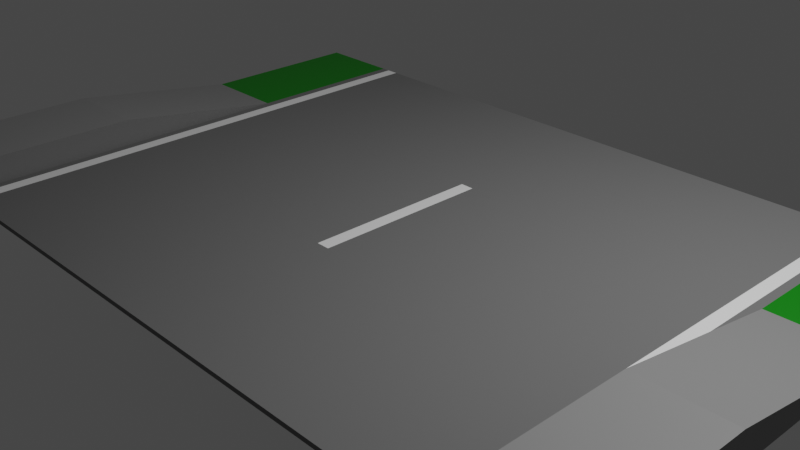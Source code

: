 # Source: straight_standard_road_grass_to_pavement.blend  (saved by Blender 2.91.10; exported with 4.5.12 LTS)
import bpy
from mathutils import Matrix  # noqa: F401  (used for matrix-valued properties, if any)

bpy.ops.wm.read_factory_settings(use_empty=True)
scene = bpy.context.scene
scene.name = 'Scene'

# ---- collections
col_collection = bpy.data.collections.new('Collection'); scene.collection.children.link(col_collection)

# ---- materials (node trees are filled in below, after node groups)
mat_tarmac = bpy.data.materials.new('Tarmac')
mat_tarmac.use_transparent_shadow = False
mat_grass = bpy.data.materials.new('Grass')
mat_grass.use_transparent_shadow = False
mat_white = bpy.data.materials.new('White')
mat_white.use_transparent_shadow = False
mat_pavement = bpy.data.materials.new('Pavement')
mat_pavement.use_transparent_shadow = False

# ---- material node trees
mat_tarmac.use_nodes = True; mat_tarmac.node_tree.nodes.clear()
_N = mat_tarmac.node_tree.nodes; _L = mat_tarmac.node_tree.links
n0 = _N.new('ShaderNodeBsdfPrincipled'); n0.name = 'Principled BSDF'; n0.location = (10, 300)
n0.distribution = 'GGX'
n0.subsurface_method = 'BURLEY'
n0.inputs[0].default_value = (0.1706, 0.1706, 0.1706, 1.0)
n0.inputs[2].default_value = 1.0
n0.inputs[3].default_value = 1.45
n0.inputs[27].default_value = (0.0, 0.0, 0.0, 1.0)
n0.inputs[28].default_value = 1.0
n1 = _N.new('ShaderNodeOutputMaterial'); n1.name = 'Material Output'; n1.location = (300, 300)
_L.new(n0.outputs[0], n1.inputs[0])
n1.is_active_output = True
mat_grass.use_nodes = True; mat_grass.node_tree.nodes.clear()
_N = mat_grass.node_tree.nodes; _L = mat_grass.node_tree.links
n0 = _N.new('ShaderNodeBsdfPrincipled'); n0.name = 'Principled BSDF'; n0.location = (10, 300)
n0.distribution = 'GGX'
n0.subsurface_method = 'BURLEY'
n0.inputs[0].default_value = (7.74e-05, 0.214, 0.0, 1.0)
n0.inputs[3].default_value = 1.45
n0.inputs[27].default_value = (0.0, 0.0, 0.0, 1.0)
n0.inputs[28].default_value = 1.0
n1 = _N.new('ShaderNodeOutputMaterial'); n1.name = 'Material Output'; n1.location = (300, 300)
_L.new(n0.outputs[0], n1.inputs[0])
n1.is_active_output = True
mat_white.use_nodes = True; mat_white.node_tree.nodes.clear()
_N = mat_white.node_tree.nodes; _L = mat_white.node_tree.links
n0 = _N.new('ShaderNodeBsdfPrincipled'); n0.name = 'Principled BSDF'; n0.location = (10, 300)
n0.distribution = 'GGX'
n0.subsurface_method = 'BURLEY'
n0.inputs[0].default_value = (1.0, 1.0, 1.0, 1.0)
n0.inputs[3].default_value = 1.45
n0.inputs[27].default_value = (0.0, 0.0, 0.0, 1.0)
n0.inputs[28].default_value = 1.0
n1 = _N.new('ShaderNodeOutputMaterial'); n1.name = 'Material Output'; n1.location = (300, 300)
_L.new(n0.outputs[0], n1.inputs[0])
n1.is_active_output = True
mat_pavement.use_nodes = True; mat_pavement.node_tree.nodes.clear()
_N = mat_pavement.node_tree.nodes; _L = mat_pavement.node_tree.links
n0 = _N.new('ShaderNodeBsdfPrincipled'); n0.name = 'Principled BSDF'; n0.location = (10, 300)
n0.distribution = 'GGX'
n0.subsurface_method = 'BURLEY'
n0.inputs[0].default_value = (0.2633, 0.2633, 0.2633, 1.0)
n0.inputs[3].default_value = 1.45
n0.inputs[27].default_value = (0.0, 0.0, 0.0, 1.0)
n0.inputs[28].default_value = 1.0
n1 = _N.new('ShaderNodeOutputMaterial'); n1.name = 'Material Output'; n1.location = (300, 300)
_L.new(n0.outputs[0], n1.inputs[0])
n1.is_active_output = True

# ---- world
world_world = bpy.data.worlds.new('World'); scene.world = world_world
world_world.use_nodes = True; world_world.node_tree.nodes.clear()
_N = world_world.node_tree.nodes; _L = world_world.node_tree.links
n0 = _N.new('ShaderNodeOutputWorld'); n0.name = 'World Output'; n0.location = (300, 300)
n1 = _N.new('ShaderNodeBackground'); n1.name = 'Background'; n1.location = (10, 300)
n1.inputs[0].default_value = (0.05088, 0.05088, 0.05088, 1.0)
_L.new(n1.outputs[0], n0.inputs[0])
n0.is_active_output = True
world_world.color = (0.05088, 0.05088, 0.05088)
world_world.use_sun_shadow = False
world_world.sun_shadow_jitter_overblur = 0.0

# ---- cameras
cam_camera = bpy.data.cameras.new('Camera')
cam_camera.clip_end = 100.0
cam_camera.ortho_scale = 7.314

# ---- lights
light_light = bpy.data.lights.new('Light', 'POINT')
light_light.transmission_factor = 0.0
light_light.energy = 1000.0
light_light.shadow_soft_size = 0.1
light_light.shadow_maximum_resolution = 0.006
light_light.use_absolute_resolution = True

# ---- meshes
me_plane = bpy.data.meshes.new('Plane')
me_plane.from_pydata([(4.5, -3.0, 0.35), (4.5, 3.0, 0.05), (4.5, -3.0, 0.0), (4.5, 3.0, 0.0), (3.499, -3.0, 0.35), (3.499, -3.0, 0.0), (3.499, 3.0, 0.05), (3.499, 3.0, 0.0), (3.399, 3.0, 0.05), (3.399, 3.0, 0.0), (3.399, -3.0, 0.05), (3.399, -3.0, 0.0), (3.249, 3.0, 0.05), (3.249, 3.0, 0.0), (3.249, -3.0, 0.05), (3.249, -3.0, 0.0), (3.493, -3.0, 0.05), (3.493, -3.0, 0.0), (3.493, 3.0, 0.05), (3.493, 3.0, 0.0), (4.5, 0.9954, 0.05), (4.5, 0.9954, 0.0), (3.499, 0.9954, 0.0), (3.499, 0.9954, 0.05), (3.399, 0.9954, 0.05), (3.399, 0.9954, 0.0), (3.249, 0.9954, 0.0), (3.249, 0.9954, 0.05), (3.493, 0.9954, 0.05), (3.493, 0.9954, 0.0), (3.499, -1.002, 0.0), (3.399, -1.002, 0.0), (3.249, -1.002, 0.0), (3.493, -1.002, 0.0), (4.5, -1.002, 0.35), (4.5, -1.002, 0.0), (3.499, -1.002, 0.35), (3.399, -1.002, 0.05), (3.249, -1.002, 0.05), (3.493, -1.002, 0.05), (0.07596, 3.0, 0.05), (0.07596, 3.0, 0.0), (0.07596, -3.0, 0.05), (0.07596, -3.0, 0.0), (0.07596, 0.9954, 0.05), (0.07596, 0.9954, 0.0), (0.07596, -1.002, 0.0), (0.07596, -1.002, 0.05), (-4.5, -3.0, 0.35), (-4.5, 3.0, 0.05), (-4.5, -3.0, 0.0), (-4.5, 3.0, 0.0), (0.0, -3.0, 0.05), (0.0, 3.0, 0.05), (0.0, -3.0, 0.0), (0.0, 3.0, 0.0), (-3.499, -3.0, 0.35), (-3.499, -3.0, 0.0), (-3.499, 3.0, 0.05), (-3.499, 3.0, 0.0), (-3.399, 3.0, 0.05), (-3.399, 3.0, 0.0), (-3.399, -3.0, 0.05), (-3.399, -3.0, 0.0), (-3.249, 3.0, 0.05), (-3.249, 3.0, 0.0), (-3.249, -3.0, 0.05), (-3.249, -3.0, 0.0), (-3.493, -3.0, 0.05), (-3.493, -3.0, 0.0), (-3.493, 3.0, 0.05), (-3.493, 3.0, 0.0), (-4.5, 0.9954, 0.05), (-4.5, 0.9954, 0.0), (0.0, 0.9954, 0.0), (0.0, 0.9954, 0.05), (-3.499, 0.9954, 0.0), (-3.499, 0.9954, 0.05), (-3.399, 0.9954, 0.05), (-3.399, 0.9954, 0.0), (-3.249, 0.9954, 0.0), (-3.249, 0.9954, 0.05), (-3.493, 0.9954, 0.05), (-3.493, 0.9954, 0.0), (0.0, -1.002, 0.0), (-3.499, -1.002, 0.0), (-3.399, -1.002, 0.0), (-3.249, -1.002, 0.0), (-3.493, -1.002, 0.0), (-4.5, -1.002, 0.35), (-4.5, -1.002, 0.0), (0.0, -1.002, 0.05), (-3.499, -1.002, 0.35), (-3.399, -1.002, 0.05), (-3.249, -1.002, 0.05), (-3.493, -1.002, 0.05), (-0.07596, 3.0, 0.05), (-0.07596, 3.0, 0.0), (-0.07596, -3.0, 0.05), (-0.07596, -3.0, 0.0), (-0.07596, 0.9954, 0.05), (-0.07596, 0.9954, 0.0), (-0.07596, -1.002, 0.0), (-0.07596, -1.002, 0.05)], [], [(23, 20, 1, 6), (22, 7, 3, 21), (34, 0, 2, 35), (6, 1, 3, 7), (42, 52, 54, 43), (0, 4, 5, 2), (18, 6, 7, 19), (29, 19, 7, 22), (28, 23, 6, 18), (27, 24, 8, 12), (26, 13, 9, 25), (12, 8, 9, 13), (16, 10, 11, 17), (40, 12, 13, 41), (45, 41, 13, 26), (44, 27, 12, 40), (10, 14, 15, 11), (4, 16, 17, 5), (24, 28, 18, 8), (25, 9, 19, 29), (8, 18, 19, 9), (31, 25, 29, 33), (37, 39, 28, 24), (47, 38, 27, 44), (46, 45, 26, 32), (32, 26, 25, 31), (38, 37, 24, 27), (39, 36, 23, 28), (33, 29, 22, 30), (1, 20, 21, 3), (30, 22, 21, 35), (36, 34, 20, 23), (4, 0, 34, 36), (5, 30, 35, 2), (17, 33, 30, 5), (16, 4, 36, 39), (14, 10, 37, 38), (15, 32, 31, 11), (43, 46, 32, 15), (42, 14, 38, 47), (10, 16, 39, 37), (11, 31, 33, 17), (20, 34, 35, 21), (52, 42, 47, 91), (54, 84, 46, 43), (84, 74, 45, 46), (91, 47, 44, 75), (75, 44, 40, 53), (74, 55, 41, 45), (53, 40, 41, 55), (14, 42, 43, 15), (77, 58, 49, 72), (76, 73, 51, 59), (89, 90, 50, 48), (58, 59, 51, 49), (98, 99, 54, 52), (48, 50, 57, 56), (70, 71, 59, 58), (83, 76, 59, 71), (82, 70, 58, 77), (81, 64, 60, 78), (80, 79, 61, 65), (64, 65, 61, 60), (68, 69, 63, 62), (96, 97, 65, 64), (101, 80, 65, 97), (100, 96, 64, 81), (62, 63, 67, 66), (56, 57, 69, 68), (78, 60, 70, 82), (79, 83, 71, 61), (60, 61, 71, 70), (86, 88, 83, 79), (93, 78, 82, 95), (103, 100, 81, 94), (102, 87, 80, 101), (87, 86, 79, 80), (94, 81, 78, 93), (95, 82, 77, 92), (88, 85, 76, 83), (49, 51, 73, 72), (85, 90, 73, 76), (92, 77, 72, 89), (56, 92, 89, 48), (57, 50, 90, 85), (69, 57, 85, 88), (68, 95, 92, 56), (66, 94, 93, 62), (67, 63, 86, 87), (99, 67, 87, 102), (98, 103, 94, 66), (62, 93, 95, 68), (63, 69, 88, 86), (72, 73, 90, 89), (52, 91, 103, 98), (54, 99, 102, 84), (84, 102, 101, 74), (91, 75, 100, 103), (75, 53, 96, 100), (74, 101, 97, 55), (53, 55, 97, 96), (66, 67, 99, 98)])
me_plane.polygons.foreach_set('material_index', [1, 0, 3, 0, 0, 0, 0, 0, 0, 2, 0, 0, 0, 0, 0, 0, 0, 0, 0, 0, 0, 0, 0, 0, 0, 0, 2, 0, 0, 1, 0, 3, 3, 0, 0, 0, 2, 0, 0, 0, 0, 0, 3, 0, 0, 0, 2, 0, 0, 0, 0, 1, 0, 3, 0, 0, 0, 0, 0, 0, 2, 0, 0, 0, 0, 0, 0, 0, 0, 0, 0, 0, 0, 0, 0, 0, 0, 2, 0, 0, 1, 0, 3, 3, 0, 0, 0, 2, 0, 0, 0, 0, 0, 3, 0, 0, 0, 2, 0, 0, 0, 0])
_uv = me_plane.uv_layers.new(name='UVMap')
_uv.uv.foreach_set('vector', [0.8888, 0.6659, 1.0, 0.6659, 1.0, 1.0, 0.8888, 1.0, 0.8888, 0.6659, 0.8888, 1.0, 1.0, 1.0, 1.0, 0.6659, 1.0, 0.3329, 1.0, 0.0, 1.0, 0.0, 1.0, 0.3329, 0.8888, 1.0, 1.0, 1.0, 1.0, 1.0, 0.8888, 1.0, 0.5084, 0.0, 0.5, 0.0, 0.5, 0.0, 0.5084, 0.0, 1.0, 0.0, 0.8888, 0.0, 0.8888, 0.0, 1.0, 0.0, 0.8881, 1.0, 0.8888, 1.0, 0.8888, 1.0, 0.8881, 1.0, 0.8881, 0.6659, 0.8881, 1.0, 0.8888, 1.0, 0.8888, 0.6659, 0.8881, 0.6659, 0.8888, 0.6659, 0.8888, 1.0, 0.8881, 1.0, 0.861, 0.6659, 0.8777, 0.6659, 0.8777, 1.0, 0.861, 1.0, 0.861, 0.6659, 0.861, 1.0, 0.8777, 1.0, 0.8777, 0.6659, 0.861, 1.0, 0.8777, 1.0, 0.8777, 1.0, 0.861, 1.0, 0.8881, 0.0, 0.8777, 0.0, 0.8777, 0.0, 0.8881, 0.0, 0.5084, 1.0, 0.861, 1.0, 0.861, 1.0, 0.5084, 1.0, 0.5084, 0.6659, 0.5084, 1.0, 0.861, 1.0, 0.861, 0.6659, 0.5084, 0.6659, 0.861, 0.6659, 0.861, 1.0, 0.5084, 1.0, 0.8777, 0.0, 0.861, 0.0, 0.861, 0.0, 0.8777, 0.0, 0.8888, 0.0, 0.8881, 0.0, 0.8881, 0.0, 0.8888, 0.0, 0.8777, 0.6659, 0.8881, 0.6659, 0.8881, 1.0, 0.8777, 1.0, 0.8777, 0.6659, 0.8777, 1.0, 0.8881, 1.0, 0.8881, 0.6659, 0.8777, 1.0, 0.8881, 1.0, 0.8881, 1.0, 0.8777, 1.0, 0.8777, 0.3329, 0.8777, 0.6659, 0.8881, 0.6659, 0.8881, 0.3329, 0.8777, 0.3329, 0.8881, 0.3329, 0.8881, 0.6659, 0.8777, 0.6659, 0.5084, 0.3329, 0.861, 0.3329, 0.861, 0.6659, 0.5084, 0.6659, 0.5084, 0.3329, 0.5084, 0.6659, 0.861, 0.6659, 0.861, 0.3329, 0.861, 0.3329, 0.861, 0.6659, 0.8777, 0.6659, 0.8777, 0.3329, 0.861, 0.3329, 0.8777, 0.3329, 0.8777, 0.6659, 0.861, 0.6659, 0.8881, 0.3329, 0.8888, 0.3329, 0.8888, 0.6659, 0.8881, 0.6659, 0.8881, 0.3329, 0.8881, 0.6659, 0.8888, 0.6659, 0.8888, 0.3329, 1.0, 1.0, 1.0, 0.6659, 1.0, 0.6659, 1.0, 1.0, 0.8888, 0.3329, 0.8888, 0.6659, 1.0, 0.6659, 1.0, 0.3329, 0.8888, 0.3329, 1.0, 0.3329, 1.0, 0.6659, 0.8888, 0.6659, 0.8888, 0.0, 1.0, 0.0, 1.0, 0.3329, 0.8888, 0.3329, 0.8888, 0.0, 0.8888, 0.3329, 1.0, 0.3329, 1.0, 0.0, 0.8881, 0.0, 0.8881, 0.3329, 0.8888, 0.3329, 0.8888, 0.0, 0.8881, 0.0, 0.8888, 0.0, 0.8888, 0.3329, 0.8881, 0.3329, 0.861, 0.0, 0.8777, 0.0, 0.8777, 0.3329, 0.861, 0.3329, 0.861, 0.0, 0.861, 0.3329, 0.8777, 0.3329, 0.8777, 0.0, 0.5084, 0.0, 0.5084, 0.3329, 0.861, 0.3329, 0.861, 0.0, 0.5084, 0.0, 0.861, 0.0, 0.861, 0.3329, 0.5084, 0.3329, 0.8777, 0.0, 0.8881, 0.0, 0.8881, 0.3329, 0.8777, 0.3329, 0.8777, 0.0, 0.8777, 0.3329, 0.8881, 0.3329, 0.8881, 0.0, 1.0, 0.6659, 1.0, 0.3329, 1.0, 0.3329, 1.0, 0.6659, 0.5, 0.0, 0.5084, 0.0, 0.5084, 0.3329, 0.5, 0.3329, 0.5, 0.0, 0.5, 0.3329, 0.5084, 0.3329, 0.5084, 0.0, 0.5, 0.3329, 0.5, 0.6659, 0.5084, 0.6659, 0.5084, 0.3329, 0.5, 0.3329, 0.5084, 0.3329, 0.5084, 0.6659, 0.5, 0.6659, 0.5, 0.6659, 0.5084, 0.6659, 0.5084, 1.0, 0.5, 1.0, 0.5, 0.6659, 0.5, 1.0, 0.5084, 1.0, 0.5084, 0.6659, 0.5, 1.0, 0.5084, 1.0, 0.5084, 1.0, 0.5, 1.0, 0.861, 0.0, 0.5084, 0.0, 0.5084, 0.0, 0.861, 0.0, 0.8888, 0.6659, 0.8888, 1.0, 1.0, 1.0, 1.0, 0.6659, 0.8888, 0.6659, 1.0, 0.6659, 1.0, 1.0, 0.8888, 1.0, 1.0, 0.3329, 1.0, 0.3329, 1.0, 0.0, 1.0, 0.0, 0.8888, 1.0, 0.8888, 1.0, 1.0, 1.0, 1.0, 1.0, 0.5084, 0.0, 0.5084, 0.0, 0.5, 0.0, 0.5, 0.0, 1.0, 0.0, 1.0, 0.0, 0.8888, 0.0, 0.8888, 0.0, 0.8881, 1.0, 0.8881, 1.0, 0.8888, 1.0, 0.8888, 1.0, 0.8881, 0.6659, 0.8888, 0.6659, 0.8888, 1.0, 0.8881, 1.0, 0.8881, 0.6659, 0.8881, 1.0, 0.8888, 1.0, 0.8888, 0.6659, 0.861, 0.6659, 0.861, 1.0, 0.8777, 1.0, 0.8777, 0.6659, 0.861, 0.6659, 0.8777, 0.6659, 0.8777, 1.0, 0.861, 1.0, 0.861, 1.0, 0.861, 1.0, 0.8777, 1.0, 0.8777, 1.0, 0.8881, 0.0, 0.8881, 0.0, 0.8777, 0.0, 0.8777, 0.0, 0.5084, 1.0, 0.5084, 1.0, 0.861, 1.0, 0.861, 1.0, 0.5084, 0.6659, 0.861, 0.6659, 0.861, 1.0, 0.5084, 1.0, 0.5084, 0.6659, 0.5084, 1.0, 0.861, 1.0, 0.861, 0.6659, 0.8777, 0.0, 0.8777, 0.0, 0.861, 0.0, 0.861, 0.0, 0.8888, 0.0, 0.8888, 0.0, 0.8881, 0.0, 0.8881, 0.0, 0.8777, 0.6659, 0.8777, 1.0, 0.8881, 1.0, 0.8881, 0.6659, 0.8777, 0.6659, 0.8881, 0.6659, 0.8881, 1.0, 0.8777, 1.0, 0.8777, 1.0, 0.8777, 1.0, 0.8881, 1.0, 0.8881, 1.0, 0.8777, 0.3329, 0.8881, 0.3329, 0.8881, 0.6659, 0.8777, 0.6659, 0.8777, 0.3329, 0.8777, 0.6659, 0.8881, 0.6659, 0.8881, 0.3329, 0.5084, 0.3329, 0.5084, 0.6659, 0.861, 0.6659, 0.861, 0.3329, 0.5084, 0.3329, 0.861, 0.3329, 0.861, 0.6659, 0.5084, 0.6659, 0.861, 0.3329, 0.8777, 0.3329, 0.8777, 0.6659, 0.861, 0.6659, 0.861, 0.3329, 0.861, 0.6659, 0.8777, 0.6659, 0.8777, 0.3329, 0.8881, 0.3329, 0.8881, 0.6659, 0.8888, 0.6659, 0.8888, 0.3329, 0.8881, 0.3329, 0.8888, 0.3329, 0.8888, 0.6659, 0.8881, 0.6659, 1.0, 1.0, 1.0, 1.0, 1.0, 0.6659, 1.0, 0.6659, 0.8888, 0.3329, 1.0, 0.3329, 1.0, 0.6659, 0.8888, 0.6659, 0.8888, 0.3329, 0.8888, 0.6659, 1.0, 0.6659, 1.0, 0.3329, 0.8888, 0.0, 0.8888, 0.3329, 1.0, 0.3329, 1.0, 0.0, 0.8888, 0.0, 1.0, 0.0, 1.0, 0.3329, 0.8888, 0.3329, 0.8881, 0.0, 0.8888, 0.0, 0.8888, 0.3329, 0.8881, 0.3329, 0.8881, 0.0, 0.8881, 0.3329, 0.8888, 0.3329, 0.8888, 0.0, 0.861, 0.0, 0.861, 0.3329, 0.8777, 0.3329, 0.8777, 0.0, 0.861, 0.0, 0.8777, 0.0, 0.8777, 0.3329, 0.861, 0.3329, 0.5084, 0.0, 0.861, 0.0, 0.861, 0.3329, 0.5084, 0.3329, 0.5084, 0.0, 0.5084, 0.3329, 0.861, 0.3329, 0.861, 0.0, 0.8777, 0.0, 0.8777, 0.3329, 0.8881, 0.3329, 0.8881, 0.0, 0.8777, 0.0, 0.8881, 0.0, 0.8881, 0.3329, 0.8777, 0.3329, 1.0, 0.6659, 1.0, 0.6659, 1.0, 0.3329, 1.0, 0.3329, 0.5, 0.0, 0.5, 0.3329, 0.5084, 0.3329, 0.5084, 0.0, 0.5, 0.0, 0.5084, 0.0, 0.5084, 0.3329, 0.5, 0.3329, 0.5, 0.3329, 0.5084, 0.3329, 0.5084, 0.6659, 0.5, 0.6659, 0.5, 0.3329, 0.5, 0.6659, 0.5084, 0.6659, 0.5084, 0.3329, 0.5, 0.6659, 0.5, 1.0, 0.5084, 1.0, 0.5084, 0.6659, 0.5, 0.6659, 0.5084, 0.6659, 0.5084, 1.0, 0.5, 1.0, 0.5, 1.0, 0.5, 1.0, 0.5084, 1.0, 0.5084, 1.0, 0.861, 0.0, 0.861, 0.0, 0.5084, 0.0, 0.5084, 0.0])
me_plane.materials.append(mat_tarmac)
me_plane.materials.append(mat_grass)
me_plane.materials.append(mat_white)
me_plane.materials.append(mat_pavement)
me_plane.use_remesh_fix_poles = True
me_plane.use_remesh_preserve_attributes = False
me_plane.use_mirror_vertex_groups = False
me_plane.update()

# ---- objects
ob_light = bpy.data.objects.new('Light', light_light)
ob_camera = bpy.data.objects.new('Camera', cam_camera)
ob_plane = bpy.data.objects.new('Plane', me_plane)

# ---- transforms, parenting, visibility, modifiers, constraints
ob_light.location = (4.076, 1.005, 5.904)
ob_light.rotation_euler = (0.6503, 0.05522, 1.866)
ob_light.lock_rotations_4d = False
ob_light.empty_display_type = 'ARROWS'
ob_light.color = (0.0, 0.0, 0.0, 0.0)
ob_light.lineart.crease_threshold = 0.0
ob_camera.location = (7.359, -6.926, 4.958)
ob_camera.rotation_euler = (1.109, 0.0, 0.8149)
ob_camera.lock_rotations_4d = False
ob_camera.empty_display_type = 'ARROWS'
ob_camera.color = (0.0, 0.0, 0.0, 0.0)
ob_camera.display_type = 'WIRE'
ob_camera.lineart.crease_threshold = 0.0
ob_plane.location = (0.0, 0.0, 0.0)
ob_plane.lineart.crease_threshold = 0.0

# ---- collection membership
col_collection.objects.link(ob_light)
col_collection.objects.link(ob_camera)
col_collection.objects.link(ob_plane)

# ---- scene / render settings (as saved in the file)
scene.camera = ob_camera
scene.frame_start = 1; scene.frame_end = 250; scene.frame_set(1)
scene.render.engine = 'BLENDER_EEVEE_NEXT'
scene.cycles.use_denoising = False
scene.cycles.samples = 128
scene.cycles.sampling_pattern = 'TABULATED_SOBOL'
scene.cycles.use_adaptive_sampling = False
scene.cycles.use_light_tree = False
scene.view_settings.view_transform = 'Filmic'
bpy.context.view_layer.update()
